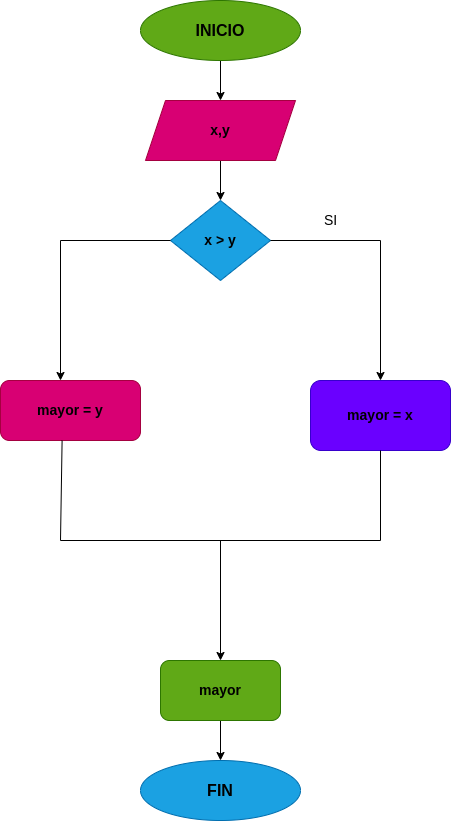

The diagram above was exported from draw.io. Its source (the exported page's mxGraphModel, read from the mxfile embedded in the PNG):
<mxGraphModel dx="934" dy="536" grid="1" gridSize="10" guides="1" tooltips="1" connect="1" arrows="1" fold="1" page="1" pageScale="1" pageWidth="827" pageHeight="1169" math="0" shadow="0">
  <root>
    <mxCell id="0" />
    <mxCell id="1" parent="0" />
    <mxCell id="3" style="edgeStyle=none;html=1;" edge="1" parent="1" source="2">
      <mxGeometry relative="1" as="geometry">
        <mxPoint x="400" y="120" as="targetPoint" />
      </mxGeometry>
    </mxCell>
    <mxCell id="2" value="&lt;font size=&quot;3&quot; color=&quot;#000000&quot;&gt;&lt;b&gt;INICIO&lt;/b&gt;&lt;/font&gt;" style="ellipse;whiteSpace=wrap;html=1;fillColor=#60a917;fontColor=#ffffff;strokeColor=#2D7600;" vertex="1" parent="1">
      <mxGeometry x="320" y="20" width="160" height="60" as="geometry" />
    </mxCell>
    <mxCell id="4" value="&lt;font style=&quot;font-size: 14px;&quot; color=&quot;#000000&quot;&gt;&lt;b&gt;mayor = x&lt;/b&gt;&lt;/font&gt;" style="rounded=1;whiteSpace=wrap;html=1;fillColor=#6a00ff;fontColor=#ffffff;strokeColor=#3700CC;" vertex="1" parent="1">
      <mxGeometry x="490" y="400" width="140" height="70" as="geometry" />
    </mxCell>
    <mxCell id="8" style="edgeStyle=none;html=1;" edge="1" parent="1" source="6">
      <mxGeometry relative="1" as="geometry">
        <mxPoint x="400" y="220" as="targetPoint" />
      </mxGeometry>
    </mxCell>
    <mxCell id="6" value="&lt;font style=&quot;font-size: 14px;&quot; color=&quot;#000000&quot;&gt;&lt;b&gt;x,y&lt;/b&gt;&lt;/font&gt;" style="shape=parallelogram;perimeter=parallelogramPerimeter;whiteSpace=wrap;html=1;fixedSize=1;fillColor=#d80073;fontColor=#ffffff;strokeColor=#A50040;" vertex="1" parent="1">
      <mxGeometry x="325" y="120" width="150" height="60" as="geometry" />
    </mxCell>
    <mxCell id="12" value="&lt;font size=&quot;3&quot; color=&quot;#000000&quot;&gt;&lt;b&gt;FIN&lt;/b&gt;&lt;/font&gt;" style="ellipse;whiteSpace=wrap;html=1;fillColor=#1ba1e2;fontColor=#ffffff;strokeColor=#006EAF;" vertex="1" parent="1">
      <mxGeometry x="320" y="780" width="160" height="60" as="geometry" />
    </mxCell>
    <mxCell id="13" value="&lt;b&gt;&lt;font color=&quot;#000000&quot;&gt;x &amp;gt; y&lt;/font&gt;&lt;/b&gt;" style="rhombus;whiteSpace=wrap;html=1;fontSize=14;fontColor=#ffffff;fillColor=#1ba1e2;strokeColor=#006EAF;" vertex="1" parent="1">
      <mxGeometry x="350" y="220" width="100" height="80" as="geometry" />
    </mxCell>
    <mxCell id="16" value="" style="endArrow=none;html=1;fontSize=14;fontColor=#000000;entryX=1;entryY=0.5;entryDx=0;entryDy=0;" edge="1" parent="1" target="13">
      <mxGeometry width="50" height="50" relative="1" as="geometry">
        <mxPoint x="560" y="260" as="sourcePoint" />
        <mxPoint x="440" y="250" as="targetPoint" />
      </mxGeometry>
    </mxCell>
    <mxCell id="18" value="" style="endArrow=classic;html=1;fontSize=14;fontColor=#000000;" edge="1" parent="1">
      <mxGeometry width="50" height="50" relative="1" as="geometry">
        <mxPoint x="560" y="260" as="sourcePoint" />
        <mxPoint x="560" y="400" as="targetPoint" />
      </mxGeometry>
    </mxCell>
    <mxCell id="19" value="" style="endArrow=none;html=1;fontSize=14;fontColor=#000000;entryX=0;entryY=0.5;entryDx=0;entryDy=0;" edge="1" parent="1" target="13">
      <mxGeometry width="50" height="50" relative="1" as="geometry">
        <mxPoint x="240" y="260" as="sourcePoint" />
        <mxPoint x="440" y="250" as="targetPoint" />
      </mxGeometry>
    </mxCell>
    <mxCell id="20" value="" style="endArrow=classic;html=1;fontSize=14;fontColor=#000000;" edge="1" parent="1">
      <mxGeometry width="50" height="50" relative="1" as="geometry">
        <mxPoint x="240" y="260" as="sourcePoint" />
        <mxPoint x="240" y="400" as="targetPoint" />
      </mxGeometry>
    </mxCell>
    <mxCell id="21" value="&lt;font color=&quot;#000000&quot;&gt;&lt;b&gt;mayor = y&lt;/b&gt;&lt;/font&gt;" style="rounded=1;whiteSpace=wrap;html=1;fontSize=14;fontColor=#ffffff;fillColor=#d80073;strokeColor=#A50040;" vertex="1" parent="1">
      <mxGeometry x="180" y="400" width="140" height="60" as="geometry" />
    </mxCell>
    <mxCell id="22" value="" style="endArrow=none;html=1;fontSize=14;fontColor=#000000;entryX=0.5;entryY=1;entryDx=0;entryDy=0;" edge="1" parent="1" target="4">
      <mxGeometry width="50" height="50" relative="1" as="geometry">
        <mxPoint x="560" y="560" as="sourcePoint" />
        <mxPoint x="440" y="440" as="targetPoint" />
      </mxGeometry>
    </mxCell>
    <mxCell id="23" value="" style="endArrow=none;html=1;fontSize=14;fontColor=#000000;exitX=0.44;exitY=1;exitDx=0;exitDy=0;exitPerimeter=0;" edge="1" parent="1" source="21">
      <mxGeometry width="50" height="50" relative="1" as="geometry">
        <mxPoint x="390" y="490" as="sourcePoint" />
        <mxPoint x="240" y="560" as="targetPoint" />
      </mxGeometry>
    </mxCell>
    <mxCell id="24" value="SI" style="text;html=1;align=center;verticalAlign=middle;resizable=0;points=[];autosize=1;strokeColor=none;fillColor=none;fontSize=14;fontColor=#000000;" vertex="1" parent="1">
      <mxGeometry x="490" y="225" width="40" height="30" as="geometry" />
    </mxCell>
    <mxCell id="25" value="" style="endArrow=none;html=1;fontSize=14;fontColor=#000000;" edge="1" parent="1">
      <mxGeometry width="50" height="50" relative="1" as="geometry">
        <mxPoint x="240" y="560" as="sourcePoint" />
        <mxPoint x="560" y="560" as="targetPoint" />
      </mxGeometry>
    </mxCell>
    <mxCell id="26" value="" style="endArrow=classic;html=1;fontSize=14;fontColor=#000000;" edge="1" parent="1">
      <mxGeometry width="50" height="50" relative="1" as="geometry">
        <mxPoint x="400" y="560" as="sourcePoint" />
        <mxPoint x="400" y="680" as="targetPoint" />
      </mxGeometry>
    </mxCell>
    <mxCell id="28" style="edgeStyle=none;html=1;fontSize=14;fontColor=#000000;" edge="1" parent="1" source="27">
      <mxGeometry relative="1" as="geometry">
        <mxPoint x="400" y="780" as="targetPoint" />
      </mxGeometry>
    </mxCell>
    <mxCell id="27" value="&lt;font color=&quot;#000000&quot;&gt;&lt;b&gt;mayor&lt;/b&gt;&lt;/font&gt;" style="rounded=1;whiteSpace=wrap;html=1;fontSize=14;fontColor=#ffffff;fillColor=#60a917;strokeColor=#2D7600;" vertex="1" parent="1">
      <mxGeometry x="340" y="680" width="120" height="60" as="geometry" />
    </mxCell>
  </root>
</mxGraphModel>